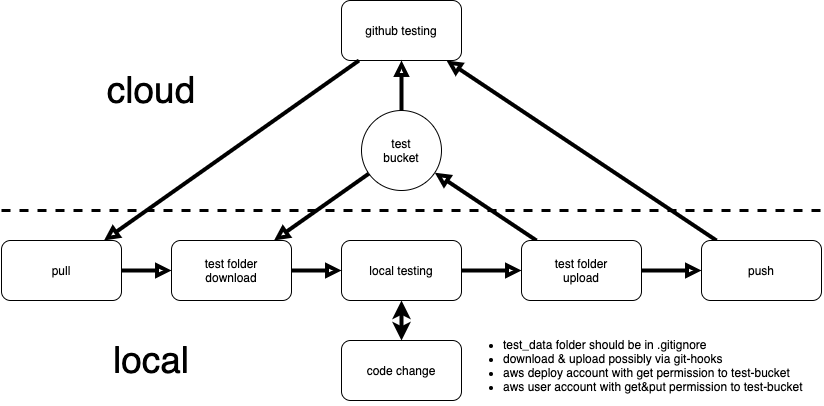

The diagram above was exported from draw.io. Its source (the exported page's mxGraphModel, read from the mxfile embedded in the PNG):
<mxGraphModel dx="1426" dy="1940" grid="1" gridSize="10" guides="1" tooltips="1" connect="1" arrows="1" fold="1" page="1" pageScale="1" pageWidth="827" pageHeight="1169" math="0" shadow="0">
  <root>
    <mxCell id="0" />
    <mxCell id="1" parent="0" />
    <mxCell id="kSKuwz44H_bI7yQV1Snw-15" style="edgeStyle=none;rounded=0;orthogonalLoop=1;jettySize=auto;html=1;startArrow=none;startFill=0;endArrow=block;endFill=0;strokeWidth=4;" parent="1" source="kSKuwz44H_bI7yQV1Snw-24" target="kSKuwz44H_bI7yQV1Snw-4" edge="1">
      <mxGeometry relative="1" as="geometry" />
    </mxCell>
    <mxCell id="kSKuwz44H_bI7yQV1Snw-17" style="edgeStyle=none;rounded=0;orthogonalLoop=1;jettySize=auto;html=1;startArrow=none;startFill=0;endArrow=block;endFill=0;strokeWidth=4;" parent="1" source="kSKuwz44H_bI7yQV1Snw-24" target="kSKuwz44H_bI7yQV1Snw-11" edge="1">
      <mxGeometry relative="1" as="geometry" />
    </mxCell>
    <mxCell id="kSKuwz44H_bI7yQV1Snw-25" style="edgeStyle=none;rounded=0;orthogonalLoop=1;jettySize=auto;html=1;startArrow=none;startFill=0;endArrow=block;endFill=0;strokeWidth=4;" parent="1" source="kSKuwz44H_bI7yQV1Snw-1" target="kSKuwz44H_bI7yQV1Snw-24" edge="1">
      <mxGeometry relative="1" as="geometry" />
    </mxCell>
    <mxCell id="kSKuwz44H_bI7yQV1Snw-1" value="local testing" style="rounded=1;whiteSpace=wrap;html=1;" parent="1" vertex="1">
      <mxGeometry x="420" y="-120" width="120" height="60" as="geometry" />
    </mxCell>
    <mxCell id="kSKuwz44H_bI7yQV1Snw-2" value="code change" style="rounded=1;whiteSpace=wrap;html=1;" parent="1" vertex="1">
      <mxGeometry x="420" y="-20" width="120" height="60" as="geometry" />
    </mxCell>
    <mxCell id="kSKuwz44H_bI7yQV1Snw-3" value="" style="endArrow=classic;startArrow=classic;html=1;strokeWidth=4;" parent="1" source="kSKuwz44H_bI7yQV1Snw-2" target="kSKuwz44H_bI7yQV1Snw-1" edge="1">
      <mxGeometry width="50" height="50" relative="1" as="geometry">
        <mxPoint x="390" y="330" as="sourcePoint" />
        <mxPoint x="440" y="280" as="targetPoint" />
      </mxGeometry>
    </mxCell>
    <mxCell id="kSKuwz44H_bI7yQV1Snw-18" style="edgeStyle=none;rounded=0;orthogonalLoop=1;jettySize=auto;html=1;startArrow=none;startFill=0;endArrow=block;endFill=0;strokeWidth=4;" parent="1" source="kSKuwz44H_bI7yQV1Snw-4" target="kSKuwz44H_bI7yQV1Snw-5" edge="1">
      <mxGeometry relative="1" as="geometry" />
    </mxCell>
    <mxCell id="kSKuwz44H_bI7yQV1Snw-5" value="github testing" style="rounded=1;whiteSpace=wrap;html=1;" parent="1" vertex="1">
      <mxGeometry x="420" y="-360" width="120" height="60" as="geometry" />
    </mxCell>
    <mxCell id="kSKuwz44H_bI7yQV1Snw-6" value="pull" style="rounded=1;whiteSpace=wrap;html=1;" parent="1" vertex="1">
      <mxGeometry x="80" y="-120" width="120" height="60" as="geometry" />
    </mxCell>
    <mxCell id="kSKuwz44H_bI7yQV1Snw-7" value="" style="endArrow=none;startArrow=block;html=1;startFill=0;endFill=0;strokeWidth=4;" parent="1" source="kSKuwz44H_bI7yQV1Snw-12" target="kSKuwz44H_bI7yQV1Snw-6" edge="1">
      <mxGeometry width="50" height="50" relative="1" as="geometry">
        <mxPoint x="444" y="190" as="sourcePoint" />
        <mxPoint x="490" y="280" as="targetPoint" />
      </mxGeometry>
    </mxCell>
    <mxCell id="kSKuwz44H_bI7yQV1Snw-13" style="rounded=0;orthogonalLoop=1;jettySize=auto;html=1;startArrow=none;startFill=0;endArrow=block;endFill=0;strokeWidth=4;" parent="1" source="kSKuwz44H_bI7yQV1Snw-11" target="kSKuwz44H_bI7yQV1Snw-12" edge="1">
      <mxGeometry relative="1" as="geometry" />
    </mxCell>
    <mxCell id="kSKuwz44H_bI7yQV1Snw-16" style="edgeStyle=none;rounded=0;orthogonalLoop=1;jettySize=auto;html=1;startArrow=none;startFill=0;endArrow=block;endFill=0;strokeWidth=4;" parent="1" source="kSKuwz44H_bI7yQV1Snw-11" target="kSKuwz44H_bI7yQV1Snw-5" edge="1">
      <mxGeometry relative="1" as="geometry" />
    </mxCell>
    <mxCell id="kSKuwz44H_bI7yQV1Snw-11" value="test&lt;br&gt;bucket" style="ellipse;whiteSpace=wrap;html=1;" parent="1" vertex="1">
      <mxGeometry x="440" y="-250" width="80" height="80" as="geometry" />
    </mxCell>
    <mxCell id="kSKuwz44H_bI7yQV1Snw-14" style="edgeStyle=none;rounded=0;orthogonalLoop=1;jettySize=auto;html=1;startArrow=none;startFill=0;endArrow=block;endFill=0;strokeWidth=4;" parent="1" source="kSKuwz44H_bI7yQV1Snw-12" target="kSKuwz44H_bI7yQV1Snw-1" edge="1">
      <mxGeometry relative="1" as="geometry" />
    </mxCell>
    <mxCell id="kSKuwz44H_bI7yQV1Snw-12" value="test folder&lt;br&gt;download" style="rounded=1;whiteSpace=wrap;html=1;" parent="1" vertex="1">
      <mxGeometry x="250" y="-120" width="120" height="60" as="geometry" />
    </mxCell>
    <mxCell id="kSKuwz44H_bI7yQV1Snw-4" value="push" style="rounded=1;whiteSpace=wrap;html=1;" parent="1" vertex="1">
      <mxGeometry x="780" y="-120" width="120" height="60" as="geometry" />
    </mxCell>
    <mxCell id="kSKuwz44H_bI7yQV1Snw-24" value="&lt;span&gt;test folder&lt;/span&gt;&lt;br&gt;&lt;span&gt;upload&lt;/span&gt;" style="rounded=1;whiteSpace=wrap;html=1;" parent="1" vertex="1">
      <mxGeometry x="600" y="-120" width="120" height="60" as="geometry" />
    </mxCell>
    <mxCell id="GNuSXy_ZelDxeonrCXfo-1" value="&lt;ul&gt;&lt;li&gt;test_data folder should be in .gitignore&lt;/li&gt;&lt;li&gt;download &amp;amp; upload possibly via git-hooks&amp;nbsp;&lt;/li&gt;&lt;li&gt;aws deploy account with get permission to test-bucket&lt;/li&gt;&lt;li&gt;aws user account with get&amp;amp;put permission&amp;nbsp;to test-bucket&lt;/li&gt;&lt;/ul&gt;" style="text;html=1;strokeColor=none;fillColor=none;align=left;verticalAlign=middle;whiteSpace=wrap;rounded=0;" vertex="1" parent="1">
      <mxGeometry x="540" y="-30" width="360" height="70" as="geometry" />
    </mxCell>
    <mxCell id="GNuSXy_ZelDxeonrCXfo-3" style="rounded=0;orthogonalLoop=1;jettySize=auto;html=1;startArrow=none;startFill=0;endArrow=block;endFill=0;strokeWidth=4;" edge="1" parent="1" source="kSKuwz44H_bI7yQV1Snw-5" target="kSKuwz44H_bI7yQV1Snw-6">
      <mxGeometry relative="1" as="geometry">
        <mxPoint x="294.8640719263258" y="-366.8721769556639" as="sourcePoint" />
        <mxPoint x="160" y="-140" as="targetPoint" />
      </mxGeometry>
    </mxCell>
    <mxCell id="GNuSXy_ZelDxeonrCXfo-4" value="" style="endArrow=none;dashed=1;html=1;fontSize=16;strokeWidth=3;" edge="1" parent="1">
      <mxGeometry width="50" height="50" relative="1" as="geometry">
        <mxPoint x="80" y="-150" as="sourcePoint" />
        <mxPoint x="900" y="-150" as="targetPoint" />
      </mxGeometry>
    </mxCell>
    <mxCell id="GNuSXy_ZelDxeonrCXfo-6" value="local" style="text;html=1;strokeColor=none;align=center;verticalAlign=middle;whiteSpace=wrap;rounded=0;fontSize=37;" vertex="1" parent="1">
      <mxGeometry x="170" y="-20" width="120" height="40" as="geometry" />
    </mxCell>
    <mxCell id="GNuSXy_ZelDxeonrCXfo-7" value="cloud" style="text;html=1;strokeColor=none;align=center;verticalAlign=middle;whiteSpace=wrap;rounded=0;fontSize=37;" vertex="1" parent="1">
      <mxGeometry x="170" y="-290" width="120" height="40" as="geometry" />
    </mxCell>
  </root>
</mxGraphModel>